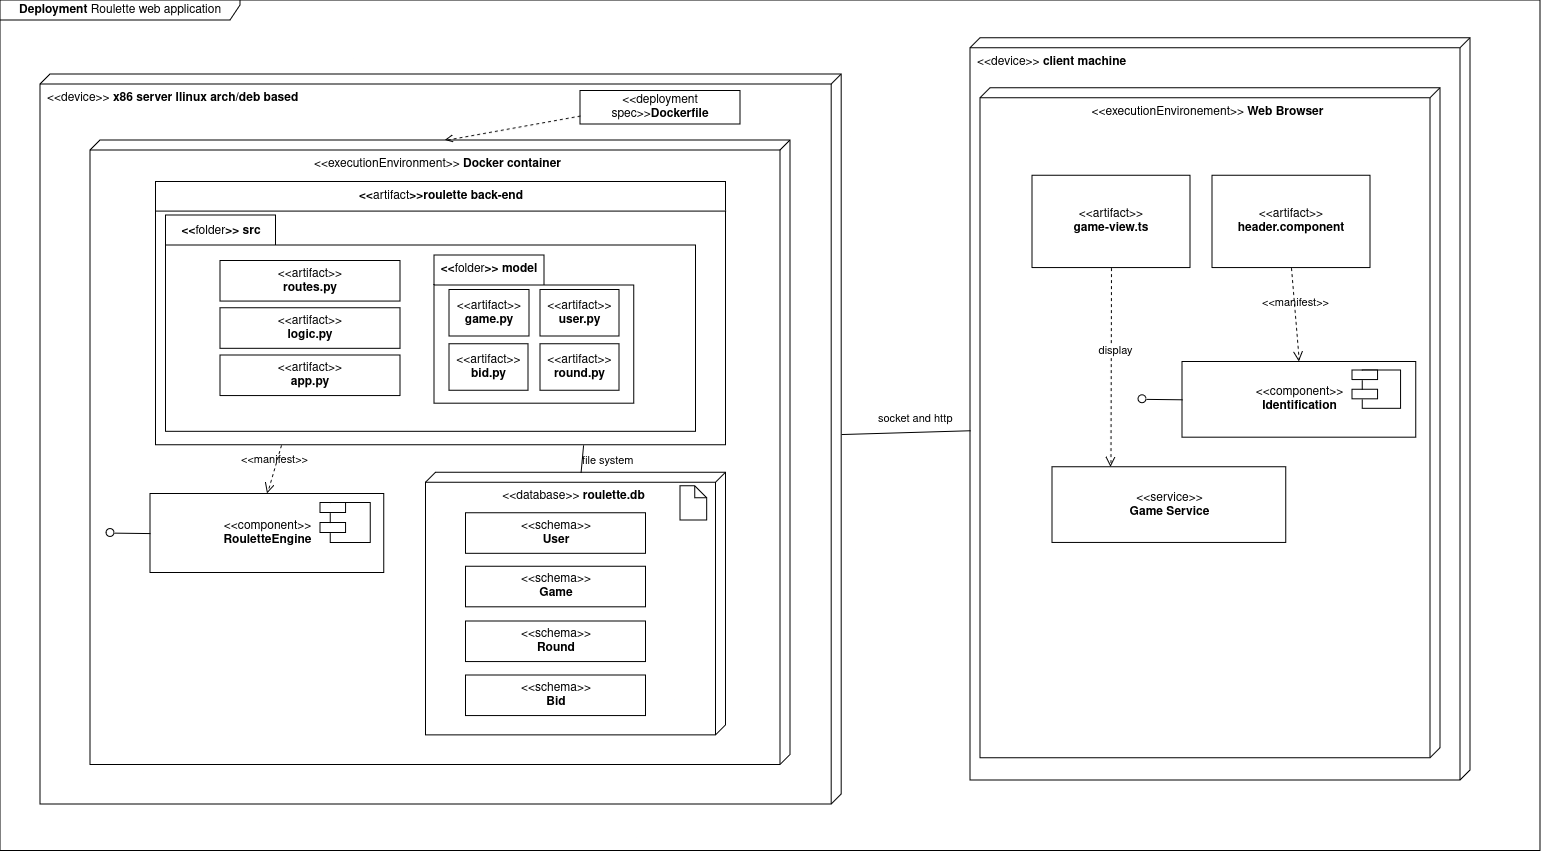

The diagram above was exported from draw.io. Its source (the exported page's mxGraphModel, read from the mxfile embedded in the PNG):
<mxGraphModel dx="4420" dy="4430" grid="0" gridSize="10" guides="1" tooltips="1" connect="1" arrows="1" fold="1" page="0" pageScale="1" pageWidth="827" pageHeight="1169" math="0" shadow="0">
  <root>
    <mxCell id="0" />
    <mxCell id="1" parent="0" />
    <mxCell id="pcGgtBCD9HRHvsM6WDoZ-1" value="&lt;div&gt;&lt;b&gt;Deployment&lt;/b&gt; Roulette web application&lt;/div&gt;" style="shape=umlFrame;whiteSpace=wrap;html=1;pointerEvents=0;recursiveResize=0;container=1;collapsible=0;width=240;height=20;" vertex="1" parent="1">
      <mxGeometry x="2580" y="80" width="1540" height="850.49" as="geometry" />
    </mxCell>
    <mxCell id="pcGgtBCD9HRHvsM6WDoZ-2" value="&amp;lt;&amp;lt;device&amp;gt;&amp;gt; &lt;b&gt;x86 server llinux arch/deb based&lt;/b&gt;" style="verticalAlign=top;align=left;shape=cube;size=10;direction=south;fontStyle=0;html=1;boundedLbl=1;spacingLeft=5;whiteSpace=wrap;" vertex="1" parent="pcGgtBCD9HRHvsM6WDoZ-1">
      <mxGeometry x="40" y="74.03999999999998" width="801.17" height="730" as="geometry" />
    </mxCell>
    <mxCell id="pcGgtBCD9HRHvsM6WDoZ-3" value="&amp;lt;&amp;lt;device&amp;gt;&amp;gt; &lt;b&gt;client&lt;/b&gt; &lt;b&gt;machine&lt;/b&gt;" style="verticalAlign=top;align=left;shape=cube;size=10;direction=south;fontStyle=0;html=1;boundedLbl=1;spacingLeft=5;whiteSpace=wrap;" vertex="1" parent="pcGgtBCD9HRHvsM6WDoZ-1">
      <mxGeometry x="970" y="37.75" width="500" height="742.25" as="geometry" />
    </mxCell>
    <mxCell id="pcGgtBCD9HRHvsM6WDoZ-4" value="&amp;lt;&amp;lt;executionEnvironement&amp;gt;&amp;gt; &lt;b&gt;Web&lt;/b&gt; &lt;b&gt;Browser&lt;/b&gt;" style="verticalAlign=top;align=center;shape=cube;size=10;direction=south;html=1;boundedLbl=1;spacingLeft=5;whiteSpace=wrap;" vertex="1" parent="pcGgtBCD9HRHvsM6WDoZ-3">
      <mxGeometry width="460" height="670" relative="1" as="geometry">
        <mxPoint x="10" y="50" as="offset" />
      </mxGeometry>
    </mxCell>
    <mxCell id="pcGgtBCD9HRHvsM6WDoZ-5" value="&lt;div&gt;&amp;lt;&amp;lt;artifact&amp;gt;&amp;gt;&lt;b&gt;&lt;br&gt;&lt;/b&gt;&lt;/div&gt;&lt;div&gt;&lt;b&gt;game-view.ts&lt;/b&gt;&lt;/div&gt;" style="html=1;align=center;verticalAlign=middle;dashed=0;whiteSpace=wrap;" vertex="1" parent="pcGgtBCD9HRHvsM6WDoZ-3">
      <mxGeometry x="62" y="137.52393901856797" width="158" height="92.33709144634123" as="geometry" />
    </mxCell>
    <mxCell id="pcGgtBCD9HRHvsM6WDoZ-6" value="&lt;div&gt;&amp;lt;&amp;lt;artifact&amp;gt;&amp;gt;&lt;b&gt;&lt;br&gt;&lt;/b&gt;&lt;/div&gt;&lt;div&gt;&lt;b&gt;header.component&lt;/b&gt;&lt;/div&gt;" style="html=1;align=center;verticalAlign=middle;dashed=0;whiteSpace=wrap;" vertex="1" parent="pcGgtBCD9HRHvsM6WDoZ-3">
      <mxGeometry x="242" y="137.523939018568" width="158" height="92.33709144634123" as="geometry" />
    </mxCell>
    <mxCell id="pcGgtBCD9HRHvsM6WDoZ-7" value="&lt;div&gt;&amp;lt;&amp;lt;component&amp;gt;&amp;gt;&lt;/div&gt;&lt;div&gt;&lt;b&gt;Identification&lt;/b&gt;&lt;br&gt;&lt;/div&gt;" style="html=1;rounded=0;" vertex="1" parent="pcGgtBCD9HRHvsM6WDoZ-3">
      <mxGeometry x="212" y="323.70179615220843" width="233.76" height="75.6913218235074" as="geometry" />
    </mxCell>
    <mxCell id="pcGgtBCD9HRHvsM6WDoZ-8" value="" style="whiteSpace=wrap;html=1;aspect=fixed;" vertex="1" parent="pcGgtBCD9HRHvsM6WDoZ-3">
      <mxGeometry x="392.2204950495052" y="332.3503174234506" width="38.31017174415153" height="38.31017174415153" as="geometry" />
    </mxCell>
    <mxCell id="pcGgtBCD9HRHvsM6WDoZ-9" value="" style="rounded=0;whiteSpace=wrap;html=1;" vertex="1" parent="pcGgtBCD9HRHvsM6WDoZ-3">
      <mxGeometry x="382.0026732673268" y="332.3503174234506" width="25.544554455445546" height="9.577542936037883" as="geometry" />
    </mxCell>
    <mxCell id="pcGgtBCD9HRHvsM6WDoZ-10" value="" style="rounded=0;whiteSpace=wrap;html=1;" vertex="1" parent="pcGgtBCD9HRHvsM6WDoZ-3">
      <mxGeometry x="382.0026732673268" y="351.5054032955264" width="25.544554455445546" height="9.577542936037883" as="geometry" />
    </mxCell>
    <mxCell id="pcGgtBCD9HRHvsM6WDoZ-11" value="" style="html=1;verticalAlign=bottom;labelBackgroundColor=none;startArrow=oval;startFill=0;startSize=8;endArrow=none;rounded=0;entryX=0;entryY=0.5;entryDx=0;entryDy=0;" edge="1" parent="pcGgtBCD9HRHvsM6WDoZ-3" target="pcGgtBCD9HRHvsM6WDoZ-7">
      <mxGeometry x="-1" y="3" relative="1" as="geometry">
        <mxPoint x="172" y="361.0829462315643" as="sourcePoint" />
        <mxPoint x="902" y="590.9439766964734" as="targetPoint" />
      </mxGeometry>
    </mxCell>
    <mxCell id="pcGgtBCD9HRHvsM6WDoZ-12" value="&lt;div&gt;&amp;lt;&amp;lt;service&amp;gt;&amp;gt;&lt;/div&gt;&lt;div&gt;&lt;b&gt;Game Service&lt;/b&gt;&lt;br&gt;&lt;/div&gt;" style="html=1;rounded=0;" vertex="1" parent="pcGgtBCD9HRHvsM6WDoZ-3">
      <mxGeometry x="82" y="429.0547684486251" width="233.76" height="75.6913218235074" as="geometry" />
    </mxCell>
    <mxCell id="pcGgtBCD9HRHvsM6WDoZ-13" value="&amp;lt;&amp;lt;manifest&amp;gt;&amp;gt;" style="endArrow=open;startArrow=none;endFill=0;startFill=0;endSize=8;html=1;verticalAlign=bottom;dashed=1;labelBackgroundColor=none;rounded=0;exitX=0.5;exitY=1;exitDx=0;exitDy=0;entryX=0.5;entryY=0;entryDx=0;entryDy=0;" edge="1" parent="pcGgtBCD9HRHvsM6WDoZ-3" source="pcGgtBCD9HRHvsM6WDoZ-6" target="pcGgtBCD9HRHvsM6WDoZ-7">
      <mxGeometry width="160" relative="1" as="geometry">
        <mxPoint x="830" y="457.7873972567388" as="sourcePoint" />
        <mxPoint x="682" y="611.9858385269487" as="targetPoint" />
      </mxGeometry>
    </mxCell>
    <mxCell id="pcGgtBCD9HRHvsM6WDoZ-14" value="" style="endArrow=open;startArrow=none;endFill=0;startFill=0;endSize=8;html=1;verticalAlign=bottom;dashed=1;labelBackgroundColor=none;rounded=0;exitX=0.5;exitY=1;exitDx=0;exitDy=0;entryX=0.25;entryY=0;entryDx=0;entryDy=0;" edge="1" parent="pcGgtBCD9HRHvsM6WDoZ-3" source="pcGgtBCD9HRHvsM6WDoZ-5" target="pcGgtBCD9HRHvsM6WDoZ-12">
      <mxGeometry width="160" relative="1" as="geometry">
        <mxPoint x="331" y="239.4385734009471" as="sourcePoint" />
        <mxPoint x="339" y="333.29849417411833" as="targetPoint" />
      </mxGeometry>
    </mxCell>
    <mxCell id="pcGgtBCD9HRHvsM6WDoZ-15" value="display" style="edgeLabel;html=1;align=center;verticalAlign=middle;resizable=0;points=[];" vertex="1" connectable="0" parent="pcGgtBCD9HRHvsM6WDoZ-14">
      <mxGeometry x="-0.2044" y="2" relative="1" as="geometry">
        <mxPoint as="offset" />
      </mxGeometry>
    </mxCell>
    <mxCell id="pcGgtBCD9HRHvsM6WDoZ-16" value="socket and http" style="html=1;verticalAlign=bottom;labelBackgroundColor=none;endArrow=none;endFill=0;endSize=6;align=left;rounded=0;entryX=0;entryY=0;entryDx=392.495;entryDy=500;entryPerimeter=0;exitX=0;exitY=0;exitDx=360;exitDy=0;exitPerimeter=0;" edge="1" parent="pcGgtBCD9HRHvsM6WDoZ-1" source="pcGgtBCD9HRHvsM6WDoZ-2" target="pcGgtBCD9HRHvsM6WDoZ-3">
      <mxGeometry x="-0.4541" y="5" relative="1" as="geometry">
        <mxPoint x="1060" y="125.02" as="sourcePoint" />
        <mxPoint x="1230" y="124.52999999999999" as="targetPoint" />
        <mxPoint as="offset" />
      </mxGeometry>
    </mxCell>
    <mxCell id="pcGgtBCD9HRHvsM6WDoZ-17" value="&amp;lt;&amp;lt;executionEnvironment&amp;gt;&amp;gt; &lt;b&gt;Docker container&lt;/b&gt; " style="verticalAlign=top;align=center;shape=cube;size=10;direction=south;html=1;boundedLbl=1;spacingLeft=5;whiteSpace=wrap;" vertex="1" parent="pcGgtBCD9HRHvsM6WDoZ-1">
      <mxGeometry x="90" y="140" width="700" height="624.53" as="geometry" />
    </mxCell>
    <mxCell id="pcGgtBCD9HRHvsM6WDoZ-18" value="&amp;lt;&amp;lt;database&amp;gt;&amp;gt; &lt;b&gt;roulette.db&lt;/b&gt; " style="verticalAlign=top;align=center;shape=cube;size=10;direction=south;html=1;boundedLbl=1;spacingLeft=5;whiteSpace=wrap;" vertex="1" parent="pcGgtBCD9HRHvsM6WDoZ-1">
      <mxGeometry x="425.58" y="472.23999999999995" width="300" height="262.6" as="geometry" />
    </mxCell>
    <mxCell id="pcGgtBCD9HRHvsM6WDoZ-19" value="" style="shape=note2;boundedLbl=1;whiteSpace=wrap;html=1;size=12;verticalAlign=top;align=center;" vertex="1" parent="pcGgtBCD9HRHvsM6WDoZ-1">
      <mxGeometry x="680" y="485.76" width="26.67" height="34.24" as="geometry" />
    </mxCell>
    <mxCell id="pcGgtBCD9HRHvsM6WDoZ-20" value="&amp;lt;&amp;lt;schema&amp;gt;&amp;gt;&lt;br&gt;&lt;b&gt;User&lt;/b&gt;&lt;br&gt;&lt;b&gt;&lt;/b&gt;" style="html=1;align=center;verticalAlign=middle;dashed=0;whiteSpace=wrap;" vertex="1" parent="pcGgtBCD9HRHvsM6WDoZ-1">
      <mxGeometry x="465.58" y="512.7978703703704" width="180" height="40.55555555555556" as="geometry" />
    </mxCell>
    <mxCell id="pcGgtBCD9HRHvsM6WDoZ-21" value="&amp;lt;&amp;lt;schema&amp;gt;&amp;gt;&lt;br&gt;&lt;b&gt;Game&lt;/b&gt;&lt;br&gt;&lt;b&gt;&lt;/b&gt;" style="html=1;align=center;verticalAlign=middle;dashed=0;whiteSpace=wrap;" vertex="1" parent="pcGgtBCD9HRHvsM6WDoZ-1">
      <mxGeometry x="465.58" y="566.2095370370371" width="180" height="40.55555555555556" as="geometry" />
    </mxCell>
    <mxCell id="pcGgtBCD9HRHvsM6WDoZ-22" value="&amp;lt;&amp;lt;schema&amp;gt;&amp;gt;&lt;br&gt;&lt;b&gt;Round&lt;/b&gt;" style="html=1;align=center;verticalAlign=middle;dashed=0;whiteSpace=wrap;" vertex="1" parent="pcGgtBCD9HRHvsM6WDoZ-1">
      <mxGeometry x="465.58" y="620.9460185185185" width="180" height="40.55555555555556" as="geometry" />
    </mxCell>
    <mxCell id="pcGgtBCD9HRHvsM6WDoZ-23" value="&amp;lt;&amp;lt;schema&amp;gt;&amp;gt;&lt;br&gt;&lt;b&gt;Bid&lt;/b&gt;&lt;br&gt;&lt;b&gt;&lt;/b&gt;" style="html=1;align=center;verticalAlign=middle;dashed=0;whiteSpace=wrap;" vertex="1" parent="pcGgtBCD9HRHvsM6WDoZ-1">
      <mxGeometry x="465.58" y="675.0200925925926" width="180" height="40.55555555555556" as="geometry" />
    </mxCell>
    <mxCell id="pcGgtBCD9HRHvsM6WDoZ-24" value="&amp;lt;&amp;lt;&lt;span style=&quot;font-weight: normal;&quot;&gt;artifact&lt;/span&gt;&amp;gt;&amp;gt;roulette back-end" style="swimlane;fontStyle=1;align=center;verticalAlign=middle;childLayout=stackLayout;horizontal=1;startSize=29;horizontalStack=0;resizeParent=1;resizeParentMax=0;resizeLast=0;collapsible=0;marginBottom=0;html=1;whiteSpace=wrap;" vertex="1" parent="pcGgtBCD9HRHvsM6WDoZ-1">
      <mxGeometry x="155.58" y="181.59305555555574" width="570" height="263.2799074074074" as="geometry" />
    </mxCell>
    <mxCell id="pcGgtBCD9HRHvsM6WDoZ-25" value="&amp;lt;&amp;lt;&lt;span style=&quot;font-weight: normal;&quot;&gt;folder&lt;/span&gt;&amp;gt;&amp;gt; src" style="shape=folder;fontStyle=1;tabWidth=110;tabHeight=30;tabPosition=left;html=1;boundedLbl=1;labelInHeader=1;container=1;collapsible=0;whiteSpace=wrap;" vertex="1" parent="pcGgtBCD9HRHvsM6WDoZ-1">
      <mxGeometry x="165.58" y="215.0581481481483" width="530" height="216.2962962962963" as="geometry" />
    </mxCell>
    <mxCell id="pcGgtBCD9HRHvsM6WDoZ-26" value="" style="html=1;strokeColor=none;resizeWidth=1;resizeHeight=1;fillColor=none;part=1;connectable=0;allowArrows=0;deletable=0;whiteSpace=wrap;" vertex="1" parent="pcGgtBCD9HRHvsM6WDoZ-25">
      <mxGeometry width="530" height="151.40740740740742" relative="1" as="geometry">
        <mxPoint y="30" as="offset" />
      </mxGeometry>
    </mxCell>
    <mxCell id="pcGgtBCD9HRHvsM6WDoZ-27" value="&amp;lt;&amp;lt;&lt;span style=&quot;font-weight: normal;&quot;&gt;folder&lt;/span&gt;&amp;gt;&amp;gt; model" style="shape=folder;fontStyle=1;tabWidth=110;tabHeight=30;tabPosition=left;html=1;boundedLbl=1;labelInHeader=1;container=1;collapsible=0;whiteSpace=wrap;" vertex="1" parent="pcGgtBCD9HRHvsM6WDoZ-25">
      <mxGeometry x="268.42" y="40" width="199.78" height="148.2" as="geometry" />
    </mxCell>
    <mxCell id="pcGgtBCD9HRHvsM6WDoZ-28" value="" style="html=1;strokeColor=none;resizeWidth=1;resizeHeight=1;fillColor=none;part=1;connectable=0;allowArrows=0;deletable=0;whiteSpace=wrap;" vertex="1" parent="pcGgtBCD9HRHvsM6WDoZ-27">
      <mxGeometry width="199.78" height="103.74000000000002" relative="1" as="geometry">
        <mxPoint y="30" as="offset" />
      </mxGeometry>
    </mxCell>
    <mxCell id="pcGgtBCD9HRHvsM6WDoZ-29" value="&amp;lt;&amp;lt;artifact&amp;gt;&amp;gt;&lt;br&gt;&lt;b&gt;game.py&lt;/b&gt;" style="html=1;align=center;verticalAlign=middle;dashed=0;whiteSpace=wrap;" vertex="1" parent="pcGgtBCD9HRHvsM6WDoZ-27">
      <mxGeometry x="14.8900000000001" y="34.50404769375587" width="80" height="46.50141198619391" as="geometry" />
    </mxCell>
    <mxCell id="pcGgtBCD9HRHvsM6WDoZ-30" value="&amp;lt;&amp;lt;artifact&amp;gt;&amp;gt;&lt;br&gt;&lt;b&gt;user.py&lt;/b&gt;" style="html=1;align=center;verticalAlign=middle;dashed=0;whiteSpace=wrap;" vertex="1" parent="pcGgtBCD9HRHvsM6WDoZ-27">
      <mxGeometry x="105.8900000000001" y="34.50404769375587" width="79" height="46.50141198619391" as="geometry" />
    </mxCell>
    <mxCell id="pcGgtBCD9HRHvsM6WDoZ-31" value="&amp;lt;&amp;lt;artifact&amp;gt;&amp;gt;&lt;br&gt;&lt;div&gt;&lt;b&gt;bid.py&lt;/b&gt;&lt;/div&gt;" style="html=1;align=center;verticalAlign=middle;dashed=0;whiteSpace=wrap;" vertex="1" parent="pcGgtBCD9HRHvsM6WDoZ-27">
      <mxGeometry x="14.8900000000001" y="88.75569501098211" width="79" height="46.50141198619391" as="geometry" />
    </mxCell>
    <mxCell id="pcGgtBCD9HRHvsM6WDoZ-32" value="&amp;lt;&amp;lt;artifact&amp;gt;&amp;gt;&lt;br&gt;&lt;b&gt;round.py&lt;/b&gt;" style="html=1;align=center;verticalAlign=middle;dashed=0;whiteSpace=wrap;" vertex="1" parent="pcGgtBCD9HRHvsM6WDoZ-27">
      <mxGeometry x="105.8900000000001" y="88.75569501098211" width="79" height="46.50141198619391" as="geometry" />
    </mxCell>
    <mxCell id="pcGgtBCD9HRHvsM6WDoZ-33" value="&amp;lt;&amp;lt;artifact&amp;gt;&amp;gt;&lt;br&gt;&lt;b&gt;logic.py&lt;/b&gt;" style="html=1;align=center;verticalAlign=middle;dashed=0;whiteSpace=wrap;" vertex="1" parent="pcGgtBCD9HRHvsM6WDoZ-25">
      <mxGeometry x="54.42" y="92.74305555555557" width="180" height="40.55555555555556" as="geometry" />
    </mxCell>
    <mxCell id="pcGgtBCD9HRHvsM6WDoZ-34" value="&amp;lt;&amp;lt;artifact&amp;gt;&amp;gt;&lt;br&gt;&lt;b&gt;routes.py&lt;/b&gt;" style="html=1;align=center;verticalAlign=middle;dashed=0;whiteSpace=wrap;" vertex="1" parent="pcGgtBCD9HRHvsM6WDoZ-25">
      <mxGeometry x="54.42" y="45.42824074074075" width="180" height="40.55555555555556" as="geometry" />
    </mxCell>
    <mxCell id="pcGgtBCD9HRHvsM6WDoZ-35" value="&amp;lt;&amp;lt;artifact&amp;gt;&amp;gt;&lt;br&gt;&lt;b&gt;app.py&lt;/b&gt;" style="html=1;align=center;verticalAlign=middle;dashed=0;whiteSpace=wrap;" vertex="1" parent="pcGgtBCD9HRHvsM6WDoZ-25">
      <mxGeometry x="54.42" y="140.05787037037038" width="180" height="40.55555555555556" as="geometry" />
    </mxCell>
    <mxCell id="pcGgtBCD9HRHvsM6WDoZ-36" value="file system" style="html=1;verticalAlign=bottom;labelBackgroundColor=none;endArrow=none;endFill=0;endSize=6;align=left;rounded=0;entryX=0;entryY=0;entryDx=0;entryDy=145;entryPerimeter=0;exitX=0.75;exitY=1;exitDx=0;exitDy=0;" edge="1" parent="pcGgtBCD9HRHvsM6WDoZ-1" source="pcGgtBCD9HRHvsM6WDoZ-24" target="pcGgtBCD9HRHvsM6WDoZ-18">
      <mxGeometry x="0.8415" y="-1" relative="1" as="geometry">
        <mxPoint x="725.58" y="330.2967592592592" as="sourcePoint" />
        <mxPoint x="883.58" y="529.6949074074074" as="targetPoint" />
        <mxPoint as="offset" />
      </mxGeometry>
    </mxCell>
    <mxCell id="pcGgtBCD9HRHvsM6WDoZ-37" value="&amp;lt;&amp;lt;deployment spec&amp;gt;&amp;gt;&lt;b&gt;Dockerfile&lt;/b&gt;" style="html=1;align=center;verticalAlign=middle;dashed=0;whiteSpace=wrap;" vertex="1" parent="pcGgtBCD9HRHvsM6WDoZ-1">
      <mxGeometry x="580" y="90.49120370370372" width="160" height="33.46509259259259" as="geometry" />
    </mxCell>
    <mxCell id="pcGgtBCD9HRHvsM6WDoZ-38" value="" style="html=1;verticalAlign=bottom;labelBackgroundColor=none;endArrow=open;endFill=0;dashed=1;rounded=0;exitX=0;exitY=0.75;exitDx=0;exitDy=0;entryX=0;entryY=0;entryDx=0;entryDy=345;entryPerimeter=0;" edge="1" parent="pcGgtBCD9HRHvsM6WDoZ-1" source="pcGgtBCD9HRHvsM6WDoZ-37" target="pcGgtBCD9HRHvsM6WDoZ-17">
      <mxGeometry width="160" relative="1" as="geometry">
        <mxPoint x="630" y="-42.510000000000005" as="sourcePoint" />
        <mxPoint x="632" y="-69.51" as="targetPoint" />
      </mxGeometry>
    </mxCell>
    <mxCell id="pcGgtBCD9HRHvsM6WDoZ-39" value="&lt;div&gt;&amp;lt;&amp;lt;component&amp;gt;&amp;gt;&lt;/div&gt;&lt;div&gt;&lt;b&gt;RouletteEngine&lt;/b&gt;&lt;br&gt;&lt;/div&gt;" style="html=1;rounded=0;" vertex="1" parent="pcGgtBCD9HRHvsM6WDoZ-1">
      <mxGeometry x="150" y="493.56000000000006" width="233.76" height="79.03" as="geometry" />
    </mxCell>
    <mxCell id="pcGgtBCD9HRHvsM6WDoZ-40" value="" style="whiteSpace=wrap;html=1;aspect=fixed;" vertex="1" parent="pcGgtBCD9HRHvsM6WDoZ-1">
      <mxGeometry x="330.2204950495052" y="502.59000000000003" width="40" height="40" as="geometry" />
    </mxCell>
    <mxCell id="pcGgtBCD9HRHvsM6WDoZ-41" value="" style="rounded=0;whiteSpace=wrap;html=1;" vertex="1" parent="pcGgtBCD9HRHvsM6WDoZ-1">
      <mxGeometry x="320.0026732673268" y="502.59000000000003" width="25.544554455445546" height="10" as="geometry" />
    </mxCell>
    <mxCell id="pcGgtBCD9HRHvsM6WDoZ-42" value="" style="rounded=0;whiteSpace=wrap;html=1;" vertex="1" parent="pcGgtBCD9HRHvsM6WDoZ-1">
      <mxGeometry x="320.0026732673268" y="522.59" width="25.544554455445546" height="10" as="geometry" />
    </mxCell>
    <mxCell id="pcGgtBCD9HRHvsM6WDoZ-43" value="" style="html=1;verticalAlign=bottom;labelBackgroundColor=none;startArrow=oval;startFill=0;startSize=8;endArrow=none;rounded=0;entryX=0;entryY=0.5;entryDx=0;entryDy=0;" edge="1" parent="pcGgtBCD9HRHvsM6WDoZ-1" target="pcGgtBCD9HRHvsM6WDoZ-39">
      <mxGeometry x="-1" y="3" relative="1" as="geometry">
        <mxPoint x="110" y="532.59" as="sourcePoint" />
        <mxPoint x="840" y="772.59" as="targetPoint" />
      </mxGeometry>
    </mxCell>
    <mxCell id="pcGgtBCD9HRHvsM6WDoZ-44" value="&amp;lt;&amp;lt;manifest&amp;gt;&amp;gt;" style="endArrow=open;startArrow=none;endFill=0;startFill=0;endSize=8;html=1;verticalAlign=bottom;dashed=1;labelBackgroundColor=none;rounded=0;exitX=0.5;exitY=1;exitDx=0;exitDy=0;entryX=0.5;entryY=0;entryDx=0;entryDy=0;" edge="1" parent="pcGgtBCD9HRHvsM6WDoZ-1" target="pcGgtBCD9HRHvsM6WDoZ-39">
      <mxGeometry width="160" relative="1" as="geometry">
        <mxPoint x="281" y="444.87" as="sourcePoint" />
        <mxPoint x="280" y="652.87" as="targetPoint" />
      </mxGeometry>
    </mxCell>
  </root>
</mxGraphModel>